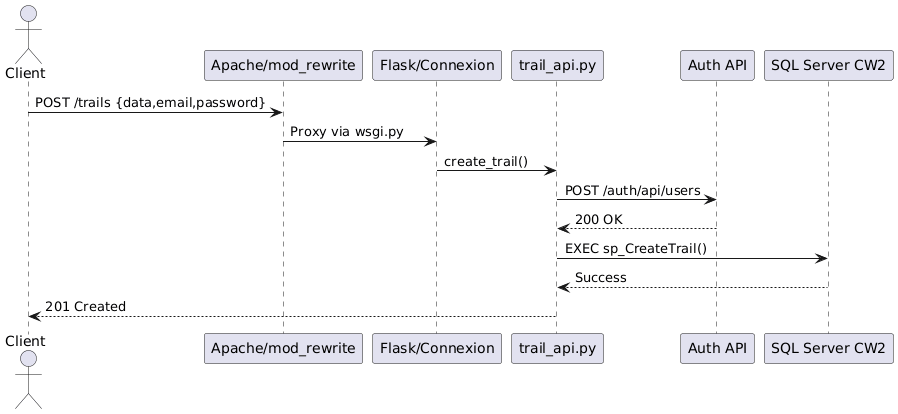

The diagram above was rendered by PlantUML. Its source (embedded in the PNG):
@startuml
actor Client
participant "Apache/mod_rewrite" as Apache
participant "Flask/Connexion" as Flask
participant "trail_api.py" as API
participant "Auth API" as Auth
participant "SQL Server CW2" as DB

Client -> Apache: POST /trails {data,email,password}
Apache -> Flask: Proxy via wsgi.py
Flask -> API: create_trail()
API -> Auth: POST /auth/api/users
Auth --> API: 200 OK
API -> DB: EXEC sp_CreateTrail()
DB --> API: Success
API --> Client: 201 Created
@enduml